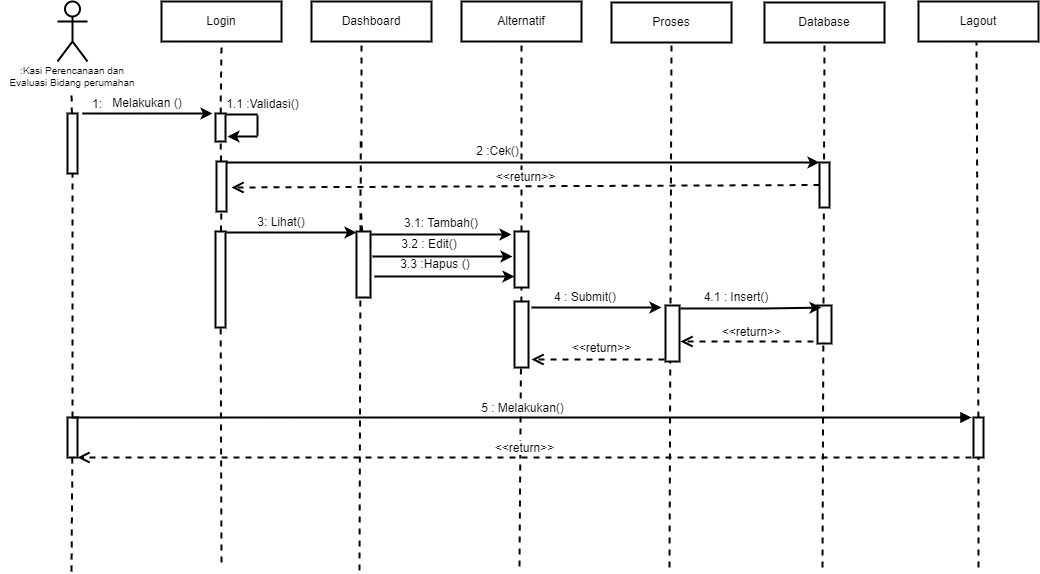

The diagram above was exported from draw.io. Its source (the exported page's mxGraphModel, read from the mxfile embedded in the PNG):
<mxGraphModel dx="818" dy="820" grid="1" gridSize="10" guides="1" tooltips="1" connect="1" arrows="1" fold="1" page="1" pageScale="1" pageWidth="1169" pageHeight="827" math="0" shadow="0">
  <root>
    <mxCell id="0" />
    <mxCell id="1" parent="0" />
    <mxCell id="n1Wdu7RdV2D3yD4-LwiX-2" value="&lt;br&gt;&lt;br&gt;&lt;br&gt;&lt;br&gt;&lt;br&gt;" style="shape=umlActor;verticalLabelPosition=bottom;verticalAlign=top;html=1;outlineConnect=0;strokeWidth=2;" parent="1" vertex="1">
      <mxGeometry x="119" y="100" width="30" height="60" as="geometry" />
    </mxCell>
    <mxCell id="n1Wdu7RdV2D3yD4-LwiX-3" value="Login" style="rounded=0;whiteSpace=wrap;html=1;strokeWidth=2;" parent="1" vertex="1">
      <mxGeometry x="223" y="100" width="120" height="40" as="geometry" />
    </mxCell>
    <mxCell id="n1Wdu7RdV2D3yD4-LwiX-4" value="Dashboard" style="rounded=0;whiteSpace=wrap;html=1;strokeWidth=2;" parent="1" vertex="1">
      <mxGeometry x="373" y="100" width="120" height="40" as="geometry" />
    </mxCell>
    <mxCell id="n1Wdu7RdV2D3yD4-LwiX-5" value="Alternatif" style="rounded=0;whiteSpace=wrap;html=1;strokeWidth=2;" parent="1" vertex="1">
      <mxGeometry x="523" y="100" width="120" height="40" as="geometry" />
    </mxCell>
    <mxCell id="n1Wdu7RdV2D3yD4-LwiX-6" value="Lagout" style="rounded=0;whiteSpace=wrap;html=1;strokeWidth=2;" parent="1" vertex="1">
      <mxGeometry x="980" y="100" width="120" height="40" as="geometry" />
    </mxCell>
    <mxCell id="n1Wdu7RdV2D3yD4-LwiX-7" value="" style="endArrow=none;dashed=1;html=1;rounded=0;startArrow=none;strokeWidth=2;" parent="1" source="n1Wdu7RdV2D3yD4-LwiX-8" edge="1">
      <mxGeometry width="50" height="50" relative="1" as="geometry">
        <mxPoint x="133" y="520" as="sourcePoint" />
        <mxPoint x="133" y="190" as="targetPoint" />
      </mxGeometry>
    </mxCell>
    <mxCell id="n1Wdu7RdV2D3yD4-LwiX-8" value="" style="rounded=0;whiteSpace=wrap;html=1;strokeWidth=2;" parent="1" vertex="1">
      <mxGeometry x="129" y="212" width="10" height="60" as="geometry" />
    </mxCell>
    <mxCell id="n1Wdu7RdV2D3yD4-LwiX-9" value="" style="endArrow=none;dashed=1;html=1;rounded=0;strokeWidth=2;startArrow=none;" parent="1" source="n1Wdu7RdV2D3yD4-LwiX-61" target="n1Wdu7RdV2D3yD4-LwiX-8" edge="1">
      <mxGeometry width="50" height="50" relative="1" as="geometry">
        <mxPoint x="133" y="670" as="sourcePoint" />
        <mxPoint x="133" y="190" as="targetPoint" />
      </mxGeometry>
    </mxCell>
    <mxCell id="n1Wdu7RdV2D3yD4-LwiX-10" value="" style="endArrow=none;dashed=1;html=1;rounded=0;startArrow=none;entryX=0.5;entryY=1;entryDx=0;entryDy=0;strokeWidth=2;" parent="1" source="n1Wdu7RdV2D3yD4-LwiX-11" target="n1Wdu7RdV2D3yD4-LwiX-3" edge="1">
      <mxGeometry width="50" height="50" relative="1" as="geometry">
        <mxPoint x="281" y="520" as="sourcePoint" />
        <mxPoint x="281" y="190" as="targetPoint" />
      </mxGeometry>
    </mxCell>
    <mxCell id="n1Wdu7RdV2D3yD4-LwiX-11" value="" style="rounded=0;whiteSpace=wrap;html=1;strokeWidth=2;" parent="1" vertex="1">
      <mxGeometry x="277" y="212" width="10" height="28" as="geometry" />
    </mxCell>
    <mxCell id="n1Wdu7RdV2D3yD4-LwiX-12" value="" style="endArrow=none;dashed=1;html=1;rounded=0;startArrow=none;strokeWidth=2;" parent="1" source="n1Wdu7RdV2D3yD4-LwiX-16" target="n1Wdu7RdV2D3yD4-LwiX-11" edge="1">
      <mxGeometry width="50" height="50" relative="1" as="geometry">
        <mxPoint x="281" y="520" as="sourcePoint" />
        <mxPoint x="281" y="190" as="targetPoint" />
      </mxGeometry>
    </mxCell>
    <mxCell id="n1Wdu7RdV2D3yD4-LwiX-13" value="" style="endArrow=classic;html=1;rounded=0;strokeWidth=2;" parent="1" edge="1">
      <mxGeometry width="50" height="50" relative="1" as="geometry">
        <mxPoint x="144" y="212" as="sourcePoint" />
        <mxPoint x="274" y="212" as="targetPoint" />
      </mxGeometry>
    </mxCell>
    <mxCell id="n1Wdu7RdV2D3yD4-LwiX-14" value="1:" style="text;html=1;strokeColor=none;fillColor=none;align=center;verticalAlign=middle;whiteSpace=wrap;rounded=0;strokeWidth=2;" parent="1" vertex="1">
      <mxGeometry x="129" y="194" width="60" height="18" as="geometry" />
    </mxCell>
    <mxCell id="n1Wdu7RdV2D3yD4-LwiX-15" value="Melakukan ()" style="text;html=1;strokeColor=none;fillColor=none;align=center;verticalAlign=middle;whiteSpace=wrap;rounded=0;strokeWidth=2;" parent="1" vertex="1">
      <mxGeometry x="164" y="192" width="90" height="20" as="geometry" />
    </mxCell>
    <mxCell id="n1Wdu7RdV2D3yD4-LwiX-16" value="" style="rounded=0;whiteSpace=wrap;html=1;strokeWidth=2;" parent="1" vertex="1">
      <mxGeometry x="278" y="260" width="10" height="50" as="geometry" />
    </mxCell>
    <mxCell id="n1Wdu7RdV2D3yD4-LwiX-17" value="" style="endArrow=none;dashed=1;html=1;rounded=0;startArrow=none;strokeWidth=2;" parent="1" source="n1Wdu7RdV2D3yD4-LwiX-18" target="n1Wdu7RdV2D3yD4-LwiX-16" edge="1">
      <mxGeometry width="50" height="50" relative="1" as="geometry">
        <mxPoint x="281" y="520" as="sourcePoint" />
        <mxPoint x="281.95238095238096" y="240" as="targetPoint" />
      </mxGeometry>
    </mxCell>
    <mxCell id="n1Wdu7RdV2D3yD4-LwiX-18" value="" style="rounded=0;whiteSpace=wrap;html=1;strokeWidth=2;" parent="1" vertex="1">
      <mxGeometry x="277" y="330" width="10" height="96" as="geometry" />
    </mxCell>
    <mxCell id="n1Wdu7RdV2D3yD4-LwiX-19" value="" style="endArrow=none;dashed=1;html=1;rounded=0;strokeWidth=2;" parent="1" target="n1Wdu7RdV2D3yD4-LwiX-18" edge="1">
      <mxGeometry width="50" height="50" relative="1" as="geometry">
        <mxPoint x="283" y="661" as="sourcePoint" />
        <mxPoint x="282.7872340425531" y="310" as="targetPoint" />
      </mxGeometry>
    </mxCell>
    <mxCell id="n1Wdu7RdV2D3yD4-LwiX-20" value="" style="endArrow=none;dashed=1;html=1;rounded=0;startArrow=none;entryX=0.5;entryY=1;entryDx=0;entryDy=0;strokeWidth=2;" parent="1" edge="1">
      <mxGeometry width="50" height="50" relative="1" as="geometry">
        <mxPoint x="423" y="246" as="sourcePoint" />
        <mxPoint x="423" y="140" as="targetPoint" />
      </mxGeometry>
    </mxCell>
    <mxCell id="n1Wdu7RdV2D3yD4-LwiX-21" value="" style="endArrow=none;dashed=1;html=1;rounded=0;startArrow=none;exitX=0.5;exitY=0;exitDx=0;exitDy=0;strokeWidth=2;" parent="1" edge="1">
      <mxGeometry width="50" height="50" relative="1" as="geometry">
        <mxPoint x="422" y="330" as="sourcePoint" />
        <mxPoint x="422.2372881355932" y="240" as="targetPoint" />
      </mxGeometry>
    </mxCell>
    <mxCell id="n1Wdu7RdV2D3yD4-LwiX-22" value="" style="endArrow=none;dashed=1;html=1;rounded=0;startArrow=none;strokeWidth=2;" parent="1" source="n1Wdu7RdV2D3yD4-LwiX-43" edge="1">
      <mxGeometry width="50" height="50" relative="1" as="geometry">
        <mxPoint x="423" y="386" as="sourcePoint" />
        <mxPoint x="422.6428571428571" y="310" as="targetPoint" />
      </mxGeometry>
    </mxCell>
    <mxCell id="n1Wdu7RdV2D3yD4-LwiX-23" value="" style="endArrow=none;dashed=1;html=1;rounded=0;strokeWidth=2;" parent="1" edge="1">
      <mxGeometry width="50" height="50" relative="1" as="geometry">
        <mxPoint x="421" y="669" as="sourcePoint" />
        <mxPoint x="421.9203821656049" y="380" as="targetPoint" />
      </mxGeometry>
    </mxCell>
    <mxCell id="n1Wdu7RdV2D3yD4-LwiX-24" value="" style="endArrow=classic;html=1;rounded=0;exitX=1;exitY=0;exitDx=0;exitDy=0;entryX=0;entryY=0;entryDx=0;entryDy=0;strokeWidth=2;" parent="1" target="n1Wdu7RdV2D3yD4-LwiX-39" edge="1">
      <mxGeometry width="50" height="50" relative="1" as="geometry">
        <mxPoint x="288" y="261" as="sourcePoint" />
        <mxPoint x="578" y="260" as="targetPoint" />
      </mxGeometry>
    </mxCell>
    <mxCell id="n1Wdu7RdV2D3yD4-LwiX-25" value="&lt;span style=&quot;&quot;&gt;1.1 :Validasi()&lt;/span&gt;" style="text;html=1;strokeColor=none;fillColor=none;align=center;verticalAlign=middle;whiteSpace=wrap;rounded=0;strokeWidth=2;" parent="1" vertex="1">
      <mxGeometry x="287" y="194" width="75" height="18" as="geometry" />
    </mxCell>
    <mxCell id="n1Wdu7RdV2D3yD4-LwiX-26" value="" style="endArrow=none;dashed=1;html=1;rounded=0;entryX=0.5;entryY=1;entryDx=0;entryDy=0;strokeWidth=2;startArrow=none;" parent="1" source="n1Wdu7RdV2D3yD4-LwiX-44" target="n1Wdu7RdV2D3yD4-LwiX-5" edge="1">
      <mxGeometry width="50" height="50" relative="1" as="geometry">
        <mxPoint x="581" y="665" as="sourcePoint" />
        <mxPoint x="581.929906542056" y="267" as="targetPoint" />
      </mxGeometry>
    </mxCell>
    <mxCell id="n1Wdu7RdV2D3yD4-LwiX-27" value="" style="endArrow=none;dashed=1;html=1;rounded=0;entryX=0.5;entryY=1;entryDx=0;entryDy=0;startArrow=none;strokeWidth=2;" parent="1" source="n1Wdu7RdV2D3yD4-LwiX-28" edge="1">
      <mxGeometry width="50" height="50" relative="1" as="geometry">
        <mxPoint x="1036" y="666" as="sourcePoint" />
        <mxPoint x="1038" y="141" as="targetPoint" />
      </mxGeometry>
    </mxCell>
    <mxCell id="n1Wdu7RdV2D3yD4-LwiX-28" value="" style="rounded=0;whiteSpace=wrap;html=1;strokeWidth=2;fontSize=10;" parent="1" vertex="1">
      <mxGeometry x="1035" y="516" width="10" height="40" as="geometry" />
    </mxCell>
    <mxCell id="n1Wdu7RdV2D3yD4-LwiX-29" value="" style="endArrow=none;dashed=1;html=1;rounded=0;entryX=0.5;entryY=1;entryDx=0;entryDy=0;strokeWidth=2;" parent="1" target="n1Wdu7RdV2D3yD4-LwiX-28" edge="1">
      <mxGeometry width="50" height="50" relative="1" as="geometry">
        <mxPoint x="1040" y="666" as="sourcePoint" />
        <mxPoint x="1038" y="141" as="targetPoint" />
      </mxGeometry>
    </mxCell>
    <mxCell id="n1Wdu7RdV2D3yD4-LwiX-30" value=":Kasi Perencanaan dan Evaluasi Bidang perumahan" style="text;html=1;strokeColor=none;fillColor=none;align=center;verticalAlign=middle;whiteSpace=wrap;rounded=0;strokeWidth=1;fontSize=10;" parent="1" vertex="1">
      <mxGeometry x="62" y="170" width="144" height="10" as="geometry" />
    </mxCell>
    <mxCell id="n1Wdu7RdV2D3yD4-LwiX-31" value="Proses" style="rounded=0;whiteSpace=wrap;html=1;strokeWidth=2;" parent="1" vertex="1">
      <mxGeometry x="673" y="101" width="120" height="40" as="geometry" />
    </mxCell>
    <mxCell id="n1Wdu7RdV2D3yD4-LwiX-32" value="" style="endArrow=none;dashed=1;html=1;rounded=0;entryX=0.5;entryY=1;entryDx=0;entryDy=0;strokeWidth=2;" parent="1" target="n1Wdu7RdV2D3yD4-LwiX-31" edge="1">
      <mxGeometry width="50" height="50" relative="1" as="geometry">
        <mxPoint x="731" y="666.0000000000002" as="sourcePoint" />
        <mxPoint x="731.929906542056" y="268" as="targetPoint" />
      </mxGeometry>
    </mxCell>
    <mxCell id="n1Wdu7RdV2D3yD4-LwiX-33" value="" style="endArrow=none;html=1;rounded=0;exitX=0.5;exitY=0;exitDx=0;exitDy=0;strokeWidth=2;" parent="1" edge="1">
      <mxGeometry width="50" height="50" relative="1" as="geometry">
        <mxPoint x="288" y="213" as="sourcePoint" />
        <mxPoint x="319" y="213" as="targetPoint" />
      </mxGeometry>
    </mxCell>
    <mxCell id="n1Wdu7RdV2D3yD4-LwiX-34" value="" style="endArrow=none;html=1;rounded=0;strokeWidth=2;" parent="1" edge="1">
      <mxGeometry width="50" height="50" relative="1" as="geometry">
        <mxPoint x="319" y="234" as="sourcePoint" />
        <mxPoint x="319" y="214" as="targetPoint" />
      </mxGeometry>
    </mxCell>
    <mxCell id="n1Wdu7RdV2D3yD4-LwiX-35" value="" style="endArrow=classic;html=1;rounded=0;strokeWidth=2;" parent="1" edge="1">
      <mxGeometry width="50" height="50" relative="1" as="geometry">
        <mxPoint x="319" y="235" as="sourcePoint" />
        <mxPoint x="289" y="235" as="targetPoint" />
      </mxGeometry>
    </mxCell>
    <mxCell id="n1Wdu7RdV2D3yD4-LwiX-36" value="Database" style="rounded=0;whiteSpace=wrap;html=1;strokeWidth=2;" parent="1" vertex="1">
      <mxGeometry x="826" y="101" width="120" height="40" as="geometry" />
    </mxCell>
    <mxCell id="n1Wdu7RdV2D3yD4-LwiX-37" value="" style="endArrow=none;dashed=1;html=1;rounded=0;entryX=0.5;entryY=1;entryDx=0;entryDy=0;strokeWidth=2;" parent="1" target="n1Wdu7RdV2D3yD4-LwiX-36" edge="1">
      <mxGeometry width="50" height="50" relative="1" as="geometry">
        <mxPoint x="884" y="666.0000000000002" as="sourcePoint" />
        <mxPoint x="884.929906542056" y="268" as="targetPoint" />
      </mxGeometry>
    </mxCell>
    <mxCell id="n1Wdu7RdV2D3yD4-LwiX-38" value="" style="rounded=0;whiteSpace=wrap;html=1;strokeWidth=2;fontSize=10;" parent="1" vertex="1">
      <mxGeometry x="879" y="404" width="14" height="38" as="geometry" />
    </mxCell>
    <mxCell id="n1Wdu7RdV2D3yD4-LwiX-39" value="" style="rounded=0;whiteSpace=wrap;html=1;fontSize=12;strokeWidth=2;" parent="1" vertex="1">
      <mxGeometry x="881" y="261" width="10" height="45" as="geometry" />
    </mxCell>
    <mxCell id="n1Wdu7RdV2D3yD4-LwiX-40" value="2 :Cek()" style="text;html=1;strokeColor=none;fillColor=none;align=center;verticalAlign=middle;whiteSpace=wrap;rounded=0;strokeWidth=2;" parent="1" vertex="1">
      <mxGeometry x="486" y="240" width="147" height="20" as="geometry" />
    </mxCell>
    <mxCell id="n1Wdu7RdV2D3yD4-LwiX-41" value="&amp;lt;&amp;lt;return&amp;gt;&amp;gt;" style="html=1;verticalAlign=bottom;endArrow=open;dashed=1;endSize=8;rounded=0;fontSize=12;exitX=0;exitY=0.5;exitDx=0;exitDy=0;strokeWidth=2;" parent="1" source="n1Wdu7RdV2D3yD4-LwiX-39" edge="1">
      <mxGeometry relative="1" as="geometry">
        <mxPoint x="873" y="286" as="sourcePoint" />
        <mxPoint x="293" y="286" as="targetPoint" />
      </mxGeometry>
    </mxCell>
    <mxCell id="n1Wdu7RdV2D3yD4-LwiX-42" value="" style="endArrow=classic;html=1;rounded=0;strokeWidth=2;" parent="1" edge="1">
      <mxGeometry width="50" height="50" relative="1" as="geometry">
        <mxPoint x="288" y="331" as="sourcePoint" />
        <mxPoint x="418" y="331" as="targetPoint" />
      </mxGeometry>
    </mxCell>
    <mxCell id="n1Wdu7RdV2D3yD4-LwiX-43" value="" style="rounded=0;whiteSpace=wrap;html=1;strokeWidth=2;" parent="1" vertex="1">
      <mxGeometry x="418" y="330" width="14" height="66" as="geometry" />
    </mxCell>
    <mxCell id="n1Wdu7RdV2D3yD4-LwiX-44" value="" style="rounded=0;whiteSpace=wrap;html=1;strokeWidth=2;fontSize=10;" parent="1" vertex="1">
      <mxGeometry x="576" y="330" width="14" height="56" as="geometry" />
    </mxCell>
    <mxCell id="n1Wdu7RdV2D3yD4-LwiX-45" value="" style="endArrow=none;dashed=1;html=1;rounded=0;entryX=0.5;entryY=1;entryDx=0;entryDy=0;strokeWidth=2;" parent="1" target="n1Wdu7RdV2D3yD4-LwiX-44" edge="1">
      <mxGeometry width="50" height="50" relative="1" as="geometry">
        <mxPoint x="581" y="665.0000000000002" as="sourcePoint" />
        <mxPoint x="583" y="140" as="targetPoint" />
      </mxGeometry>
    </mxCell>
    <mxCell id="n1Wdu7RdV2D3yD4-LwiX-46" value="" style="endArrow=classic;html=1;rounded=0;strokeWidth=2;" parent="1" edge="1">
      <mxGeometry width="50" height="50" relative="1" as="geometry">
        <mxPoint x="433" y="333" as="sourcePoint" />
        <mxPoint x="573" y="333" as="targetPoint" />
        <Array as="points">
          <mxPoint x="528" y="333" />
        </Array>
      </mxGeometry>
    </mxCell>
    <mxCell id="n1Wdu7RdV2D3yD4-LwiX-47" value="3: Lihat()" style="text;html=1;strokeColor=none;fillColor=none;align=center;verticalAlign=middle;whiteSpace=wrap;rounded=0;strokeWidth=2;fontSize=12;" parent="1" vertex="1">
      <mxGeometry x="313" y="306" width="60" height="30" as="geometry" />
    </mxCell>
    <mxCell id="n1Wdu7RdV2D3yD4-LwiX-48" value="3.1: Tambah()" style="text;html=1;strokeColor=none;fillColor=none;align=center;verticalAlign=middle;whiteSpace=wrap;rounded=0;strokeWidth=2;fontSize=12;" parent="1" vertex="1">
      <mxGeometry x="453" y="312" width="100" height="20" as="geometry" />
    </mxCell>
    <mxCell id="n1Wdu7RdV2D3yD4-LwiX-49" value="" style="endArrow=classic;html=1;rounded=0;strokeWidth=2;" parent="1" edge="1">
      <mxGeometry width="50" height="50" relative="1" as="geometry">
        <mxPoint x="434" y="355" as="sourcePoint" />
        <mxPoint x="574" y="355" as="targetPoint" />
        <Array as="points">
          <mxPoint x="529" y="355" />
        </Array>
      </mxGeometry>
    </mxCell>
    <mxCell id="n1Wdu7RdV2D3yD4-LwiX-50" value="" style="endArrow=classic;html=1;rounded=0;strokeWidth=2;" parent="1" edge="1">
      <mxGeometry width="50" height="50" relative="1" as="geometry">
        <mxPoint x="436" y="375" as="sourcePoint" />
        <mxPoint x="576" y="375" as="targetPoint" />
        <Array as="points">
          <mxPoint x="531" y="375" />
        </Array>
      </mxGeometry>
    </mxCell>
    <mxCell id="n1Wdu7RdV2D3yD4-LwiX-51" value="3.2 : Edit()" style="text;html=1;strokeColor=none;fillColor=none;align=center;verticalAlign=middle;whiteSpace=wrap;rounded=0;strokeWidth=2;fontSize=12;" parent="1" vertex="1">
      <mxGeometry x="441" y="330" width="100" height="26" as="geometry" />
    </mxCell>
    <mxCell id="n1Wdu7RdV2D3yD4-LwiX-52" value="3.3 :Hapus ()" style="text;html=1;strokeColor=none;fillColor=none;align=center;verticalAlign=middle;whiteSpace=wrap;rounded=0;strokeWidth=2;fontSize=12;" parent="1" vertex="1">
      <mxGeometry x="447" y="348" width="100" height="30" as="geometry" />
    </mxCell>
    <mxCell id="n1Wdu7RdV2D3yD4-LwiX-53" value="" style="rounded=0;whiteSpace=wrap;html=1;strokeWidth=2;fontSize=10;" parent="1" vertex="1">
      <mxGeometry x="727" y="404" width="14" height="56" as="geometry" />
    </mxCell>
    <mxCell id="n1Wdu7RdV2D3yD4-LwiX-54" value="" style="rounded=0;whiteSpace=wrap;html=1;strokeWidth=2;" parent="1" vertex="1">
      <mxGeometry x="576" y="400" width="14" height="66" as="geometry" />
    </mxCell>
    <mxCell id="n1Wdu7RdV2D3yD4-LwiX-55" value="" style="endArrow=classic;html=1;rounded=0;strokeWidth=2;" parent="1" edge="1">
      <mxGeometry width="50" height="50" relative="1" as="geometry">
        <mxPoint x="593" y="406" as="sourcePoint" />
        <mxPoint x="723" y="406" as="targetPoint" />
        <Array as="points">
          <mxPoint x="676" y="406" />
        </Array>
      </mxGeometry>
    </mxCell>
    <mxCell id="n1Wdu7RdV2D3yD4-LwiX-56" value="4 : Submit()" style="text;html=1;strokeColor=none;fillColor=none;align=center;verticalAlign=middle;whiteSpace=wrap;rounded=0;strokeWidth=2;fontSize=12;" parent="1" vertex="1">
      <mxGeometry x="602" y="389" width="90" height="14" as="geometry" />
    </mxCell>
    <mxCell id="n1Wdu7RdV2D3yD4-LwiX-57" value="&amp;lt;&amp;lt;return&amp;gt;&amp;gt;" style="html=1;verticalAlign=bottom;endArrow=open;dashed=1;endSize=8;rounded=0;strokeWidth=2;fontSize=12;" parent="1" edge="1">
      <mxGeometry x="-0.0526" y="-2" relative="1" as="geometry">
        <mxPoint x="726" y="458" as="sourcePoint" />
        <mxPoint x="593" y="458" as="targetPoint" />
        <mxPoint as="offset" />
      </mxGeometry>
    </mxCell>
    <mxCell id="n1Wdu7RdV2D3yD4-LwiX-58" value="" style="endArrow=classic;html=1;rounded=0;strokeWidth=2;entryX=0.286;entryY=0.053;entryDx=0;entryDy=0;entryPerimeter=0;" parent="1" target="n1Wdu7RdV2D3yD4-LwiX-38" edge="1">
      <mxGeometry width="50" height="50" relative="1" as="geometry">
        <mxPoint x="742" y="407" as="sourcePoint" />
        <mxPoint x="873" y="407" as="targetPoint" />
        <Array as="points">
          <mxPoint x="825" y="407" />
        </Array>
      </mxGeometry>
    </mxCell>
    <mxCell id="n1Wdu7RdV2D3yD4-LwiX-59" value="4.1 : Insert()" style="text;html=1;strokeColor=none;fillColor=none;align=center;verticalAlign=middle;whiteSpace=wrap;rounded=0;strokeWidth=2;fontSize=12;" parent="1" vertex="1">
      <mxGeometry x="753" y="389" width="90" height="14" as="geometry" />
    </mxCell>
    <mxCell id="n1Wdu7RdV2D3yD4-LwiX-60" value="&amp;lt;&amp;lt;return&amp;gt;&amp;gt;" style="html=1;verticalAlign=bottom;endArrow=open;dashed=1;endSize=8;rounded=0;strokeWidth=2;fontSize=12;" parent="1" edge="1">
      <mxGeometry x="-0.0677" relative="1" as="geometry">
        <mxPoint x="875" y="440" as="sourcePoint" />
        <mxPoint x="742" y="440" as="targetPoint" />
        <mxPoint as="offset" />
      </mxGeometry>
    </mxCell>
    <mxCell id="n1Wdu7RdV2D3yD4-LwiX-61" value="" style="rounded=0;whiteSpace=wrap;html=1;strokeWidth=2;fontSize=10;" parent="1" vertex="1">
      <mxGeometry x="129" y="516" width="10" height="40" as="geometry" />
    </mxCell>
    <mxCell id="n1Wdu7RdV2D3yD4-LwiX-62" value="" style="endArrow=none;dashed=1;html=1;rounded=0;strokeWidth=2;" parent="1" target="n1Wdu7RdV2D3yD4-LwiX-61" edge="1">
      <mxGeometry width="50" height="50" relative="1" as="geometry">
        <mxPoint x="133" y="670.0000000000002" as="sourcePoint" />
        <mxPoint x="133.9299065420562" y="272" as="targetPoint" />
      </mxGeometry>
    </mxCell>
    <mxCell id="n1Wdu7RdV2D3yD4-LwiX-63" value="5 : Melakukan()" style="html=1;verticalAlign=bottom;endArrow=block;rounded=0;strokeWidth=2;fontSize=12;exitX=0.5;exitY=0;exitDx=0;exitDy=0;" parent="1" source="n1Wdu7RdV2D3yD4-LwiX-61" edge="1">
      <mxGeometry width="80" relative="1" as="geometry">
        <mxPoint x="143" y="516" as="sourcePoint" />
        <mxPoint x="1033" y="516" as="targetPoint" />
      </mxGeometry>
    </mxCell>
    <mxCell id="n1Wdu7RdV2D3yD4-LwiX-64" value="&amp;lt;&amp;lt;return&amp;gt;&amp;gt;" style="html=1;verticalAlign=bottom;endArrow=open;dashed=1;endSize=8;rounded=0;strokeWidth=2;fontSize=12;" parent="1" edge="1">
      <mxGeometry relative="1" as="geometry">
        <mxPoint x="1033" y="556" as="sourcePoint" />
        <mxPoint x="139" y="556" as="targetPoint" />
      </mxGeometry>
    </mxCell>
  </root>
</mxGraphModel>